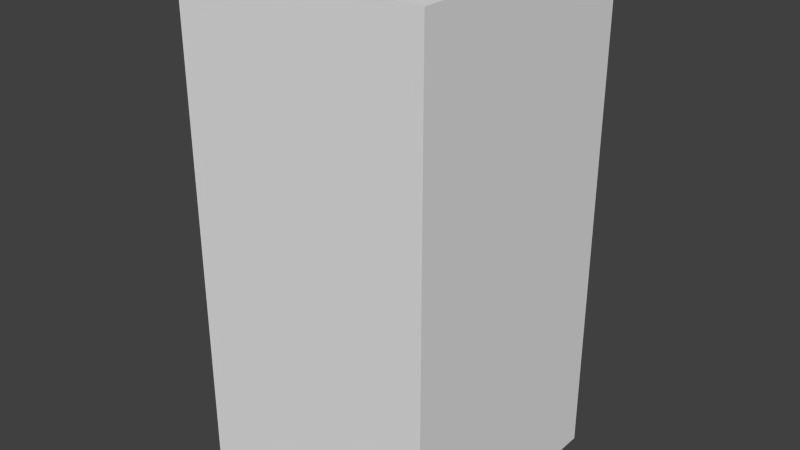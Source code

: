 # Source: yellowDropSeven.blend  (saved by Blender 2.68.0; exported with 4.5.12 LTS)
import bpy
from mathutils import Matrix  # noqa: F401  (used for matrix-valued properties, if any)

bpy.ops.wm.read_factory_settings(use_empty=True)
scene = bpy.context.scene
scene.name = 'Scene'

# ---- collections
col_collection_1 = bpy.data.collections.new('Collection 1'); scene.collection.children.link(col_collection_1)

# ---- world
world_world = bpy.data.worlds.new('World'); scene.world = world_world
world_world.color = (0.05088, 0.05088, 0.05088)
world_world.use_sun_shadow = False
world_world.sun_shadow_jitter_overblur = 0.0
world_world.cycles.sampling_method = 'MANUAL'
world_world.cycles.sample_map_resolution = 256

# ---- meshes
me_yellowdropseven = bpy.data.meshes.new('yellowDropSeven')
me_yellowdropseven.from_pydata([(-0.5, -0.5, -1.0), (-0.5, 0.5, -1.0), (0.5, 0.5, -1.0), (0.5, -0.5, -1.0), (-0.5, -0.5, 1.0), (-0.5, 0.5, 1.0), (0.5, 0.5, 1.0), (0.5, -0.5, 1.0)], [], [(4, 5, 1, 0), (5, 6, 2, 1), (6, 7, 3, 2), (7, 4, 0, 3), (0, 1, 2, 3), (7, 6, 5, 4)])
me_yellowdropseven.use_remesh_preserve_volume = False
me_yellowdropseven.use_remesh_preserve_attributes = False
me_yellowdropseven.use_mirror_vertex_groups = False
me_yellowdropseven.update()

# ---- objects
ob_yellowdropseven = bpy.data.objects.new('yellowDropSeven', me_yellowdropseven)

# ---- transforms, parenting, visibility, modifiers, constraints
ob_yellowdropseven.location = (0.0, 0.0, 0.0)
ob_yellowdropseven.lineart.crease_threshold = 0.0

# ---- collection membership
col_collection_1.objects.link(ob_yellowdropseven)

# ---- scene / render settings (as saved in the file)
scene.frame_start = 1; scene.frame_end = 250; scene.frame_set(1)
scene.render.engine = 'BLENDER_EEVEE_NEXT'
scene.render.image_settings.color_mode = 'RGB'
scene.render.image_settings.compression = 90
scene.render.resolution_percentage = 50
scene.render.dither_intensity = 0.0
scene.cycles.use_denoising = False
scene.cycles.samples = 10
scene.cycles.sampling_pattern = 'TABULATED_SOBOL'
scene.cycles.light_sampling_threshold = 0.0
scene.cycles.use_adaptive_sampling = False
scene.cycles.use_light_tree = False
scene.cycles.blur_glossy = 0.0
scene.cycles.volume_bounces = 1
scene.cycles.pixel_filter_type = 'GAUSSIAN'
scene.cycles.sample_clamp_indirect = 0.0
scene.view_settings.view_transform = 'Standard'
bpy.context.view_layer.update()

# ---- added for rendering (the .blend has no active camera and no usable light): camera, sun
cam_auto = bpy.data.cameras.new('AutoCamera')
cam_auto.lens = 50.0
cam_auto.sensor_width = 36.0
cam_auto.clip_end = 1000.0
ob_auto_camera = bpy.data.objects.new('AutoCamera', cam_auto)
scene.collection.objects.link(ob_auto_camera)
ob_auto_camera.location = (2.26633, -2.71959, 1.81306)
ob_auto_camera.rotation_euler = (1.09748, -7.21219e-08, 0.694738)
scene.camera = ob_auto_camera
light_auto_sun = bpy.data.lights.new('AutoSun', 'SUN')
light_auto_sun.energy = 3.0
light_auto_sun.angle = 0.0523599
ob_auto_sun = bpy.data.objects.new('AutoSun', light_auto_sun)
scene.collection.objects.link(ob_auto_sun)
ob_auto_sun.rotation_euler = (0.872665, 0.174533, 0.523599)
bpy.context.view_layer.update()

